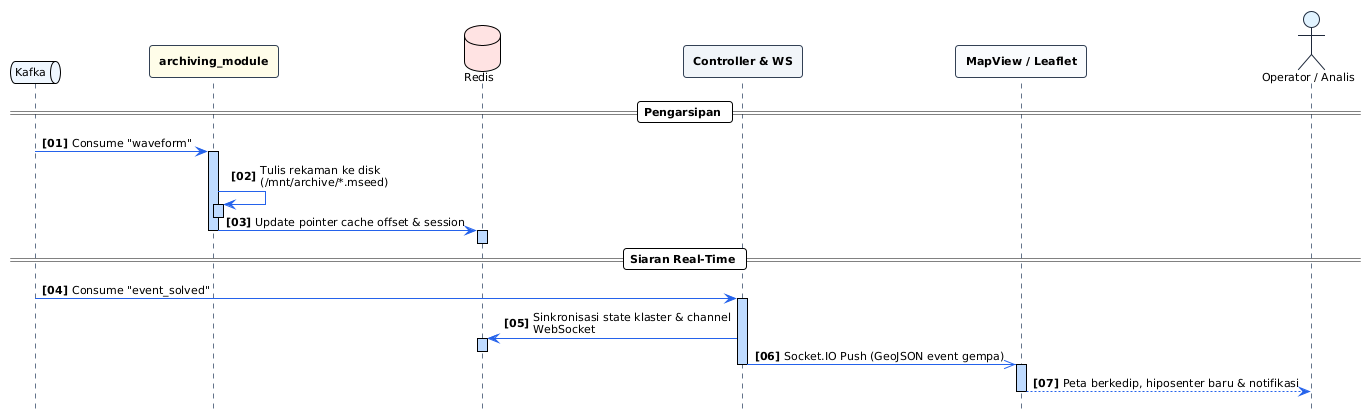

The diagram above was rendered by PlantUML. Its source (embedded in the PNG):
@startuml
!theme plain
autonumber "<b>[00]</b>"
hide footbox

skinparam roundcorner 6
skinparam shadowing false
skinparam defaultFontName "Segoe UI"
skinparam defaultFontSize 11
skinparam maxMessageSize 240
skinparam sequence {
    ArrowColor #2563EB
    ActorBorderColor #1E293B
    LifeLineBorderColor #64748B
    LifeLineBackgroundColor #BFDBFE
    ParticipantBorderColor #334155
    ParticipantBackgroundColor #FFFFFF
    ParticipantFontStyle bold
}
<style>
sequenceDiagram {
  participant {
    Padding 10
  }
}
</style>


queue "Kafka" as Kafka #EFF6FF
participant "archiving_module" as Mod_Archive #FEFCE8
database "Redis" as DB_Redis #FEE2E2
participant "Controller & WS" as Svc_Controller #F1F5F9
participant "MapView / Leaflet" as UI_Map #F8FAFC
actor "Operator / Analis" as Operator #E0F2FE

== Pengarsipan ==

Kafka -> Mod_Archive ++ : Consume "waveform"
Mod_Archive -> Mod_Archive ++ : Tulis rekaman ke disk (/mnt/archive/*.mseed)
deactivate Mod_Archive
Mod_Archive -> DB_Redis ++ : Update pointer cache offset & session
deactivate DB_Redis
deactivate Mod_Archive

== Siaran Real-Time ==

Kafka -> Svc_Controller ++ : Consume "event_solved"
Svc_Controller -> DB_Redis ++ : Sinkronisasi state klaster & channel WebSocket
deactivate DB_Redis
Svc_Controller ->> UI_Map ++ : Socket.IO Push (GeoJSON event gempa)
deactivate Svc_Controller
UI_Map --> Operator : Peta berkedip, hiposenter baru & notifikasi
deactivate UI_Map
@enduml